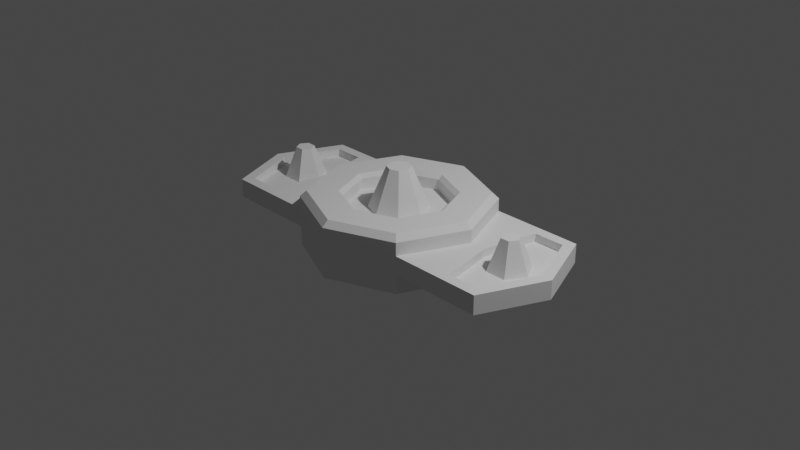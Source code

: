 # Source: conditional_node.blend  (saved by Blender 3.6.11; exported with 4.5.12 LTS)
import bpy
from mathutils import Matrix  # noqa: F401  (used for matrix-valued properties, if any)

bpy.ops.wm.read_factory_settings(use_empty=True)
scene = bpy.context.scene
scene.name = 'Scene'

# ---- collections
col_collection = bpy.data.collections.new('Collection'); scene.collection.children.link(col_collection)

# ---- node groups
ng_auto_smooth = bpy.data.node_groups.new('Auto Smooth', 'GeometryNodeTree')
_s = ng_auto_smooth.interface.new_socket(name='Geometry', in_out='OUTPUT', socket_type='NodeSocketGeometry')
_s = ng_auto_smooth.interface.new_socket(name='Geometry', in_out='INPUT', socket_type='NodeSocketGeometry')
_s = ng_auto_smooth.interface.new_socket(name='Angle', in_out='INPUT', socket_type='NodeSocketFloat')
_s.subtype = 'ANGLE'
_s.min_value = 0.0
_s.max_value = 3.142
ng_auto_smooth.is_modifier = True
_N = ng_auto_smooth.nodes; _L = ng_auto_smooth.links
n0 = _N.new('NodeGroupOutput'); n0.name = 'Group Output'; n0.location = (480, -100)
n1 = _N.new('NodeGroupInput'); n1.name = 'Group Input'; n1.location = (-420, -300)
n2 = _N.new('NodeGroupInput'); n2.name = 'Group Input.001'; n2.location = (-60, -100)
n3 = _N.new('GeometryNodeSetShadeSmooth'); n3.name = 'Set Shade Smooth'; n3.location = (120, -100)
n3.domain = 'EDGE'
n4 = _N.new('GeometryNodeSetShadeSmooth'); n4.name = 'Set Shade Smooth.001'; n4.location = (300, -100)
n5 = _N.new('GeometryNodeInputMeshEdgeAngle'); n5.name = 'Edge Angle'; n5.location = (-420, -220)
n6 = _N.new('GeometryNodeInputEdgeSmooth'); n6.name = 'Is Edge Smooth'; n6.location = (-60, -160)
n7 = _N.new('GeometryNodeInputShadeSmooth'); n7.name = 'Is Face Smooth'; n7.location = (-240, -340)
n8 = _N.new('FunctionNodeBooleanMath'); n8.name = 'Boolean Math'; n8.location = (-60, -220)
n9 = _N.new('FunctionNodeCompare'); n9.name = 'Compare'; n9.location = (-240, -180)
n9.operation = 'LESS_EQUAL'
_L.new(n5.outputs[0], n9.inputs[0])
_L.new(n4.outputs[0], n0.inputs[0])
_L.new(n1.outputs[1], n9.inputs[1])
_L.new(n9.outputs[0], n8.inputs[0])
_L.new(n7.outputs[0], n8.inputs[1])
_L.new(n2.outputs[0], n3.inputs[0])
_L.new(n6.outputs[0], n3.inputs[1])
_L.new(n3.outputs[0], n4.inputs[0])
_L.new(n8.outputs[0], n3.inputs[2])
n0.is_active_output = True

# ---- world
world_world = bpy.data.worlds.new('World'); scene.world = world_world
world_world.use_nodes = True; world_world.node_tree.nodes.clear()
_N = world_world.node_tree.nodes; _L = world_world.node_tree.links
n0 = _N.new('ShaderNodeOutputWorld'); n0.name = 'World Output'; n0.location = (300, 300)
n1 = _N.new('ShaderNodeBackground'); n1.name = 'Background'; n1.location = (10, 300)
n1.inputs[0].default_value = (0.05088, 0.05088, 0.05088, 1.0)
_L.new(n1.outputs[0], n0.inputs[0])
n0.is_active_output = True
world_world.color = (0.05088, 0.05088, 0.05088)
world_world.use_sun_shadow = False
world_world.sun_shadow_jitter_overblur = 0.0

# ---- cameras
cam_camera = bpy.data.cameras.new('Camera')
cam_camera.clip_end = 100.0
cam_camera.ortho_scale = 7.314

# ---- lights
light_light = bpy.data.lights.new('Light', 'POINT')
light_light.transmission_factor = 0.0
light_light.energy = 1000.0
light_light.shadow_soft_size = 0.1
light_light.shadow_maximum_resolution = 0.006
light_light.use_absolute_resolution = True

# ---- meshes
me_cylinder = bpy.data.meshes.new('Cylinder')
me_cylinder.from_pydata([(0.0, 0.0, -0.3041), (0.0, 1.0, -0.3041), (0.0, -1.0, -0.3041), (-0.7071, -0.7071, -0.3041), (-1.0, 0.0, -0.3041), (-0.7071, 0.7071, -0.3041), (0.0, 0.3193, 0.1371), (0.0, -0.3193, 0.1371), (-0.2258, -0.2258, 0.1371), (-0.3193, 0.0, 0.1371), (-0.2258, 0.2258, 0.1371), (0.0, 0.5616, 0.1371), (0.0, -0.5616, 0.1371), (-0.3971, -0.3971, 0.1371), (-0.5616, 0.0, 0.1371), (-0.3971, 0.3971, 0.1371), (0.0, 0.1283, 0.5829), (0.0, 1.981e-09, 0.5829), (0.0, -0.1283, 0.5829), (-0.09071, -0.09071, 0.5829), (-0.1283, 1.981e-09, 0.5829), (-0.09071, 0.09071, 0.5829), (0.0, 1.0, -0.1014), (0.0, 1.0, 0.1014), (0.0, -1.0, 0.1014), (0.0, -1.0, -0.1014), (-0.7071, -0.7071, 0.1014), (-0.7071, -0.7071, -0.1014), (-1.0, 0.0, 0.1014), (-1.0, 0.0, -0.1014), (-0.7071, 0.7071, 0.1014), (-0.7071, 0.7071, -0.1014), (-1.625, -0.5945, 0.1014), (-1.7, -0.7071, -0.1014), (-1.871, 0.0, 0.1014), (-1.993, 0.0, -0.1014), (-1.625, 0.5945, 0.1014), (-1.7, 0.7071, -0.1014), (-1.204, 0.7071, -0.1014), (-1.295, 0.5945, 0.1014), (-1.295, -0.5945, 0.1014), (-1.204, -0.7071, -0.1014), (-1.057, 0.0, -0.1014), (-1.057, 0.0, 0.1014), (-1.993, 0.0, 0.1014), (-1.7, 0.7071, 0.1014), (-1.7, -0.7071, 0.1014), (-1.204, -0.7071, 0.1014), (-1.204, 0.7071, 0.1014), (-1.172, 0.0, 0.1014), (-1.6, -0.1977, 0.01529), (-1.714, 2.796e-17, 0.01529), (-1.6, 0.1977, 0.01529), (-1.372, 0.1977, 0.01529), (-1.372, -0.1977, 0.01529), (-1.172, 0.0, 0.01529), (-1.871, 0.0, 0.01529), (-1.625, 0.5945, 0.01529), (-1.625, -0.5945, 0.01529), (-1.295, -0.5945, 0.01529), (-1.295, 0.5945, 0.01529), (-1.258, 0.0, 0.01529), (-1.535, -0.08477, 0.3473), (-1.584, 1.199e-17, 0.3473), (-1.535, 0.08477, 0.3473), (-1.437, 0.08477, 0.3473), (-1.437, -0.08477, 0.3473), (-1.388, 0.0, 0.3473), (0.0, 1.0, 0.2401), (0.0, 0.9307, 0.3041), (0.0, -0.9307, 0.3041), (0.0, -1.0, 0.2401), (-0.6581, -0.6581, 0.3041), (-0.7071, -0.7071, 0.2401), (-0.9307, 0.0, 0.3041), (-1.0, 0.0, 0.2401), (-0.6581, 0.6581, 0.3041), (-0.7071, 0.7071, 0.2401), (0.0, 0.6086, 0.3041), (0.0, 0.5616, 0.2607), (0.0, -0.5616, 0.2607), (0.0, -0.6086, 0.3041), (-0.3971, -0.3971, 0.2607), (-0.4303, -0.4303, 0.3041), (-0.5616, 0.0, 0.2607), (-0.6086, 0.0, 0.3041), (-0.3971, 0.3971, 0.2607), (-0.4303, 0.4303, 0.3041), (0.7071, -0.7071, -0.3041), (1.0, 0.0, -0.3041), (0.7071, 0.7071, -0.3041), (0.2258, -0.2258, 0.1371), (0.3193, 0.0, 0.1371), (0.2258, 0.2258, 0.1371), (0.3971, -0.3971, 0.1371), (0.5616, 0.0, 0.1371), (0.3971, 0.3971, 0.1371), (0.09071, -0.09071, 0.5829), (0.1283, 1.981e-09, 0.5829), (0.09071, 0.09071, 0.5829), (0.7071, -0.7071, 0.1014), (0.7071, -0.7071, -0.1014), (1.0, 0.0, 0.1014), (1.0, 0.0, -0.1014), (0.7071, 0.7071, 0.1014), (0.7071, 0.7071, -0.1014), (1.625, -0.5945, 0.1014), (1.7, -0.7071, -0.1014), (1.871, 0.0, 0.1014), (1.993, 0.0, -0.1014), (1.625, 0.5945, 0.1014), (1.7, 0.7071, -0.1014), (1.204, 0.7071, -0.1014), (1.295, 0.5945, 0.1014), (1.295, -0.5945, 0.1014), (1.204, -0.7071, -0.1014), (1.057, 0.0, -0.1014), (1.057, 0.0, 0.1014), (1.993, 0.0, 0.1014), (1.7, 0.7071, 0.1014), (1.7, -0.7071, 0.1014), (1.204, -0.7071, 0.1014), (1.204, 0.7071, 0.1014), (1.172, 0.0, 0.1014), (1.6, -0.1977, 0.01529), (1.714, 2.796e-17, 0.01529), (1.6, 0.1977, 0.01529), (1.372, 0.1977, 0.01529), (1.372, -0.1977, 0.01529), (1.172, 0.0, 0.01529), (1.871, 0.0, 0.01529), (1.625, 0.5945, 0.01529), (1.625, -0.5945, 0.01529), (1.295, -0.5945, 0.01529), (1.295, 0.5945, 0.01529), (1.258, 0.0, 0.01529), (1.535, -0.08477, 0.3473), (1.584, 1.199e-17, 0.3473), (1.535, 0.08477, 0.3473), (1.437, 0.08477, 0.3473), (1.437, -0.08477, 0.3473), (1.388, 0.0, 0.3473), (0.6581, -0.6581, 0.3041), (0.7071, -0.7071, 0.2401), (0.9307, 0.0, 0.3041), (1.0, 0.0, 0.2401), (0.6581, 0.6581, 0.3041), (0.7071, 0.7071, 0.2401), (0.3971, -0.3971, 0.2607), (0.4303, -0.4303, 0.3041), (0.5616, 0.0, 0.2607), (0.6086, 0.0, 0.3041), (0.3971, 0.3971, 0.2607), (0.4303, 0.4303, 0.3041)], [], [(81, 83, 72, 70), (85, 87, 76, 74), (0, 2, 3), (86, 84, 14, 15), (0, 3, 4), (83, 85, 74, 72), (0, 4, 5), (87, 78, 69, 76), (0, 5, 1), (82, 80, 12, 13), (24, 71, 73, 26), (26, 73, 75, 28), (28, 75, 77, 30), (84, 82, 13, 14), (10, 9, 20, 21), (9, 8, 19, 20), (6, 10, 21, 16), (8, 7, 18, 19), (7, 8, 13, 12), (8, 9, 14, 13), (9, 10, 15, 14), (10, 6, 11, 15), (17, 19, 18), (17, 20, 19), (17, 21, 20), (17, 16, 21), (5, 31, 22, 1), (31, 30, 23, 22), (4, 29, 31, 5), (41, 47, 46, 33), (3, 27, 29, 4), (48, 38, 37, 45), (2, 25, 27, 3), (25, 24, 26, 27), (35, 44, 45, 37), (33, 46, 44, 35), (42, 41, 33, 35), (38, 42, 35, 37), (40, 49, 55, 59), (36, 34, 56, 57), (28, 30, 48, 43), (26, 28, 43, 47), (31, 29, 42, 38), (29, 27, 41, 42), (30, 31, 38, 48), (27, 26, 47, 41), (34, 36, 45, 44), (32, 34, 44, 46), (40, 32, 46, 47), (36, 39, 48, 45), (39, 49, 43, 48), (49, 40, 47, 43), (50, 54, 66, 62), (61, 53, 65, 67), (39, 36, 57, 60), (34, 32, 58, 56), (49, 39, 60, 55), (32, 40, 59, 58), (51, 52, 57, 56), (50, 51, 56, 58), (54, 50, 58, 59), (52, 53, 60, 57), (53, 61, 55, 60), (61, 54, 59, 55), (66, 67, 63, 62), (67, 65, 64, 63), (52, 51, 63, 64), (54, 61, 67, 66), (53, 52, 64, 65), (51, 50, 62, 63), (73, 71, 70, 72), (75, 73, 72, 74), (77, 75, 74, 76), (68, 77, 76, 69), (30, 77, 68, 23), (83, 81, 80, 82), (85, 83, 82, 84), (87, 85, 84, 86), (78, 87, 86, 79), (79, 86, 15, 11), (81, 70, 142, 149), (151, 144, 146, 153), (0, 88, 2), (152, 96, 95, 150), (0, 89, 88), (149, 142, 144, 151), (0, 90, 89), (153, 146, 69, 78), (0, 1, 90), (148, 94, 12, 80), (24, 100, 143, 71), (100, 102, 145, 143), (102, 104, 147, 145), (150, 95, 94, 148), (93, 99, 98, 92), (92, 98, 97, 91), (6, 16, 99, 93), (91, 97, 18, 7), (7, 12, 94, 91), (91, 94, 95, 92), (92, 95, 96, 93), (93, 96, 11, 6), (17, 18, 97), (17, 97, 98), (17, 98, 99), (17, 99, 16), (90, 1, 22, 105), (105, 22, 23, 104), (89, 90, 105, 103), (115, 107, 120, 121), (88, 89, 103, 101), (122, 119, 111, 112), (2, 88, 101, 25), (25, 101, 100, 24), (109, 111, 119, 118), (107, 109, 118, 120), (116, 109, 107, 115), (112, 111, 109, 116), (114, 133, 129, 123), (110, 131, 130, 108), (102, 117, 122, 104), (100, 121, 117, 102), (105, 112, 116, 103), (103, 116, 115, 101), (104, 122, 112, 105), (101, 115, 121, 100), (108, 118, 119, 110), (106, 120, 118, 108), (114, 121, 120, 106), (110, 119, 122, 113), (113, 122, 117, 123), (123, 117, 121, 114), (124, 136, 140, 128), (135, 141, 139, 127), (113, 134, 131, 110), (108, 130, 132, 106), (123, 129, 134, 113), (106, 132, 133, 114), (125, 130, 131, 126), (124, 132, 130, 125), (128, 133, 132, 124), (126, 131, 134, 127), (127, 134, 129, 135), (135, 129, 133, 128), (140, 136, 137, 141), (141, 137, 138, 139), (126, 138, 137, 125), (128, 140, 141, 135), (127, 139, 138, 126), (125, 137, 136, 124), (143, 142, 70, 71), (145, 144, 142, 143), (147, 146, 144, 145), (68, 69, 146, 147), (104, 23, 68, 147), (149, 148, 80, 81), (151, 150, 148, 149), (153, 152, 150, 151), (78, 79, 152, 153), (79, 11, 96, 152)])
me_cylinder.polygons.foreach_set('use_smooth', [True] * 160)
_uv = me_cylinder.uv_layers.new(name='UVMap')
_uv.uv.foreach_set('vector', [0.2669, 0.5842, 0.204, 0.527, 0.2229, 0.4734, 0.3204, 0.56, 0.1218, 0.533, 0.06718, 0.593, 0.01645, 0.575, 0.09676, 0.4816, 0.8488, 0.1512, 0.9113, 0.3022, 0.7862, 0.3022, 0.07721, 0.5966, 0.1265, 0.5429, 0.1363, 0.5613, 0.09652, 0.6026, 0.8488, 0.1512, 0.7862, 0.3022, 0.6978, 0.2138, 0.204, 0.527, 0.1218, 0.533, 0.09676, 0.4816, 0.2229, 0.4734, 0.8488, 0.1512, 0.6978, 0.2138, 0.6978, 0.0887, 0.06718, 0.593, 0.0724, 0.6718, 0.02157, 0.6946, 0.01645, 0.575, 0.8488, 0.1512, 0.6978, 0.0887, 0.7862, 0.0002517, 0.2004, 0.5373, 0.2566, 0.5889, 0.2348, 0.5987, 0.1941, 0.5576, 0.4131, 0.3122, 0.447, 0.3271, 0.3012, 0.4555, 0.29, 0.4227, 0.29, 0.4227, 0.3012, 0.4555, 0.1163, 0.4422, 0.132, 0.4124, 0.132, 0.4124, 0.1163, 0.4422, 0.0002517, 0.3017, 0.03086, 0.2912, 0.1265, 0.5429, 0.2004, 0.5373, 0.1941, 0.5576, 0.1363, 0.5613, 0.4475, 0.7703, 0.4912, 0.7262, 0.52, 0.7894, 0.5124, 0.7955, 0.4912, 0.7262, 0.5541, 0.7261, 0.5292, 0.7904, 0.52, 0.7894, 0.4475, 0.8311, 0.4475, 0.7703, 0.5124, 0.7955, 0.5114, 0.8061, 0.5541, 0.7261, 0.5984, 0.7719, 0.5344, 0.797, 0.5292, 0.7904, 0.2061, 0.6116, 0.1823, 0.589, 0.1941, 0.5576, 0.2348, 0.5987, 0.1823, 0.589, 0.1495, 0.5903, 0.1363, 0.5613, 0.1941, 0.5576, 0.1495, 0.5903, 0.1271, 0.6141, 0.09652, 0.6026, 0.1363, 0.5613, 0.1271, 0.6141, 0.1281, 0.6468, 0.09867, 0.66, 0.09652, 0.6026, 0.5238, 0.8012, 0.5292, 0.7904, 0.5344, 0.797, 0.5238, 0.8012, 0.52, 0.7894, 0.5292, 0.7904, 0.5238, 0.8012, 0.5124, 0.7955, 0.52, 0.7894, 0.5238, 0.8012, 0.5114, 0.8061, 0.5124, 0.7955, 0.1024, 0.2666, 0.06974, 0.2772, 0.0698, 0.1536, 0.0979, 0.1652, 0.06974, 0.2772, 0.03086, 0.2912, 0.03496, 0.139, 0.0698, 0.1536, 0.167, 0.3466, 0.1498, 0.376, 0.06974, 0.2772, 0.1024, 0.2666, 0.599, 0.01617, 0.6083, 0.05289, 0.5272, 0.07476, 0.5064, 0.04591, 0.2655, 0.3512, 0.2763, 0.3847, 0.1498, 0.376, 0.167, 0.3466, 0.6, 0.2974, 0.5862, 0.3396, 0.4891, 0.2978, 0.5186, 0.2715, 0.3369, 0.2792, 0.3723, 0.2944, 0.2763, 0.3847, 0.2655, 0.3512, 0.3723, 0.2944, 0.4131, 0.3122, 0.29, 0.4227, 0.2763, 0.3847, 0.4475, 0.1658, 0.4849, 0.1704, 0.5186, 0.2715, 0.4891, 0.2978, 0.5064, 0.04591, 0.5272, 0.07476, 0.4849, 0.1704, 0.4475, 0.1658, 0.7551, 0.7104, 0.779, 0.5948, 0.8601, 0.5948, 0.908, 0.7104, 0.779, 0.826, 0.7551, 0.7104, 0.908, 0.7104, 0.8601, 0.826, 0.5955, 0.07894, 0.6289, 0.1745, 0.6138, 0.1751, 0.5878, 0.09538, 0.5317, 0.2579, 0.4995, 0.1711, 0.5123, 0.1707, 0.5397, 0.2459, 0.6572, 0.1753, 0.6973, 0.3207, 0.6, 0.2974, 0.6464, 0.175, 0.6973, 0.0377, 0.6572, 0.1753, 0.6464, 0.175, 0.6083, 0.05289, 0.6978, 0.826, 0.7457, 0.7104, 0.7551, 0.7104, 0.779, 0.826, 0.7457, 0.7104, 0.6978, 0.5948, 0.779, 0.5948, 0.7551, 0.7104, 0.6973, 0.3207, 0.6883, 0.3627, 0.5862, 0.3396, 0.6, 0.2974, 0.6908, 0.0002516, 0.6973, 0.0377, 0.6083, 0.05289, 0.599, 0.01617, 0.4995, 0.1711, 0.5317, 0.2579, 0.5186, 0.2715, 0.4849, 0.1704, 0.5391, 0.08875, 0.4995, 0.1711, 0.4849, 0.1704, 0.5272, 0.07476, 0.5955, 0.07894, 0.5391, 0.08875, 0.5272, 0.07476, 0.6083, 0.05289, 0.5317, 0.2579, 0.5884, 0.2701, 0.6, 0.2974, 0.5186, 0.2715, 0.5884, 0.2701, 0.6289, 0.1745, 0.6464, 0.175, 0.6, 0.2974, 0.6289, 0.1745, 0.5955, 0.07894, 0.6083, 0.05289, 0.6464, 0.175, 0.3385, 0.6092, 0.3926, 0.5798, 0.3896, 0.6328, 0.3826, 0.638, 0.4437, 0.6103, 0.4459, 0.6697, 0.398, 0.647, 0.3988, 0.6369, 0.5884, 0.2701, 0.5317, 0.2579, 0.5397, 0.2459, 0.5798, 0.2559, 0.4995, 0.1711, 0.5391, 0.08875, 0.5474, 0.09911, 0.5123, 0.1707, 0.6289, 0.1745, 0.5884, 0.2701, 0.5798, 0.2559, 0.6138, 0.1751, 0.5391, 0.08875, 0.5955, 0.07894, 0.5878, 0.09538, 0.5474, 0.09911, 0.5334, 0.1718, 0.5474, 0.1993, 0.5397, 0.2459, 0.5123, 0.1707, 0.5503, 0.1458, 0.5334, 0.1718, 0.5123, 0.1707, 0.5474, 0.09911, 0.581, 0.1451, 0.5503, 0.1458, 0.5474, 0.09911, 0.5878, 0.09538, 0.5474, 0.1993, 0.5782, 0.2029, 0.5798, 0.2559, 0.5397, 0.2459, 0.5782, 0.2029, 0.5987, 0.1745, 0.6138, 0.1751, 0.5798, 0.2559, 0.5987, 0.1745, 0.581, 0.1451, 0.5878, 0.09538, 0.6138, 0.1751, 0.3896, 0.6328, 0.3988, 0.6369, 0.3841, 0.6457, 0.3826, 0.638, 0.3988, 0.6369, 0.398, 0.647, 0.3901, 0.6507, 0.3841, 0.6457, 0.3942, 0.7032, 0.3385, 0.6727, 0.3841, 0.6457, 0.3901, 0.6507, 0.3926, 0.5798, 0.4437, 0.6103, 0.3988, 0.6369, 0.3896, 0.6328, 0.4459, 0.6697, 0.3942, 0.7032, 0.3901, 0.6507, 0.398, 0.647, 0.3385, 0.6727, 0.3385, 0.6092, 0.3826, 0.638, 0.3841, 0.6457, 0.2287, 0.456, 0.338, 0.5521, 0.3204, 0.56, 0.2229, 0.4734, 0.08868, 0.4659, 0.2287, 0.456, 0.2229, 0.4734, 0.09676, 0.4816, 0.0002517, 0.5695, 0.08868, 0.4659, 0.09676, 0.4816, 0.01645, 0.575, 0.006527, 0.7014, 0.0002517, 0.5695, 0.01645, 0.575, 0.02157, 0.6946, 0.03086, 0.2912, 0.0002517, 0.3017, 0.006474, 0.1271, 0.03496, 0.139, 0.204, 0.527, 0.2669, 0.5842, 0.2566, 0.5889, 0.2004, 0.5373, 0.1218, 0.533, 0.204, 0.527, 0.2004, 0.5373, 0.1265, 0.5429, 0.06718, 0.593, 0.1218, 0.533, 0.1265, 0.5429, 0.07721, 0.5966, 0.0724, 0.6718, 0.06718, 0.593, 0.07721, 0.5966, 0.08214, 0.6674, 0.08214, 0.6674, 0.07721, 0.5966, 0.09652, 0.6026, 0.09867, 0.66, 0.2669, 0.5842, 0.3204, 0.56, 0.3211, 0.6907, 0.2683, 0.6693, 0.2091, 0.727, 0.231, 0.78, 0.1076, 0.778, 0.1279, 0.7281, 0.8488, 0.1512, 0.9997, 0.2138, 0.9113, 0.3022, 0.1318, 0.7181, 0.1402, 0.6997, 0.1975, 0.6974, 0.2048, 0.717, 0.8488, 0.1512, 0.9997, 0.0887, 0.9997, 0.2138, 0.2683, 0.6693, 0.3211, 0.6907, 0.231, 0.78, 0.2091, 0.727, 0.8488, 0.1512, 0.9113, 0.0002516, 0.9997, 0.0887, 0.1279, 0.7281, 0.1076, 0.778, 0.02157, 0.6946, 0.0724, 0.6718, 0.8488, 0.1512, 0.7862, 0.0002517, 0.9113, 0.0002516, 0.2579, 0.6652, 0.2386, 0.6564, 0.2348, 0.5987, 0.2566, 0.5889, 0.4131, 0.3122, 0.4114, 0.1454, 0.4434, 0.1318, 0.447, 0.3271, 0.4114, 0.1454, 0.2979, 0.03154, 0.3106, 0.0002517, 0.4434, 0.1318, 0.2979, 0.03154, 0.1398, 0.03042, 0.1269, 0.0002517, 0.3106, 0.0002517, 0.2048, 0.717, 0.1975, 0.6974, 0.2386, 0.6564, 0.2579, 0.6652, 0.4888, 0.8757, 0.5193, 0.8131, 0.5291, 0.8124, 0.5509, 0.8783, 0.5509, 0.8783, 0.5291, 0.8124, 0.5351, 0.8054, 0.597, 0.8356, 0.4475, 0.8311, 0.5114, 0.8061, 0.5193, 0.8131, 0.4888, 0.8757, 0.597, 0.8356, 0.5351, 0.8054, 0.5344, 0.797, 0.5984, 0.7719, 0.2061, 0.6116, 0.2348, 0.5987, 0.2386, 0.6564, 0.2072, 0.6445, 0.2072, 0.6445, 0.2386, 0.6564, 0.1975, 0.6974, 0.1845, 0.6682, 0.1845, 0.6682, 0.1975, 0.6974, 0.1402, 0.6997, 0.1518, 0.6692, 0.1518, 0.6692, 0.1402, 0.6997, 0.09867, 0.66, 0.1281, 0.6468, 0.5238, 0.8012, 0.5344, 0.797, 0.5351, 0.8054, 0.5238, 0.8012, 0.5351, 0.8054, 0.5291, 0.8124, 0.5238, 0.8012, 0.5291, 0.8124, 0.5193, 0.8131, 0.5238, 0.8012, 0.5193, 0.8131, 0.5114, 0.8061, 0.1687, 0.099, 0.0979, 0.1652, 0.0698, 0.1536, 0.1552, 0.06875, 0.1552, 0.06875, 0.0698, 0.1536, 0.03496, 0.139, 0.1398, 0.03042, 0.2694, 0.1017, 0.1687, 0.099, 0.1552, 0.06875, 0.2815, 0.06921, 0.5989, 0.7096, 0.506, 0.6796, 0.5269, 0.6507, 0.6082, 0.6728, 0.3408, 0.1755, 0.2694, 0.1017, 0.2815, 0.06921, 0.3735, 0.1608, 0.6002, 0.4282, 0.5189, 0.454, 0.4896, 0.4277, 0.5865, 0.3862, 0.3369, 0.2792, 0.3408, 0.1755, 0.3735, 0.1608, 0.3723, 0.2944, 0.3723, 0.2944, 0.3735, 0.1608, 0.4114, 0.1454, 0.4131, 0.3122, 0.4475, 0.5594, 0.4896, 0.4277, 0.5189, 0.454, 0.4849, 0.5549, 0.506, 0.6796, 0.4475, 0.5594, 0.4849, 0.5549, 0.5269, 0.6507, 0.7551, 0.4788, 0.908, 0.4788, 0.8601, 0.5943, 0.779, 0.5943, 0.779, 0.3632, 0.8601, 0.3632, 0.908, 0.4788, 0.7551, 0.4788, 0.5954, 0.6467, 0.5878, 0.6302, 0.6139, 0.5504, 0.629, 0.5511, 0.532, 0.4675, 0.54, 0.4795, 0.5124, 0.5546, 0.4995, 0.5542, 0.6573, 0.5502, 0.6465, 0.5505, 0.6002, 0.4282, 0.6973, 0.4051, 0.6973, 0.6881, 0.6082, 0.6728, 0.6465, 0.5505, 0.6573, 0.5502, 0.6978, 0.3632, 0.779, 0.3632, 0.7551, 0.4788, 0.7457, 0.4788, 0.7457, 0.4788, 0.7551, 0.4788, 0.779, 0.5943, 0.6978, 0.5943, 0.6973, 0.4051, 0.6002, 0.4282, 0.5865, 0.3862, 0.6884, 0.3632, 0.6907, 0.7256, 0.5989, 0.7096, 0.6082, 0.6728, 0.6973, 0.6881, 0.4995, 0.5542, 0.4849, 0.5549, 0.5189, 0.454, 0.532, 0.4675, 0.5389, 0.6367, 0.5269, 0.6507, 0.4849, 0.5549, 0.4995, 0.5542, 0.5954, 0.6467, 0.6082, 0.6728, 0.5269, 0.6507, 0.5389, 0.6367, 0.532, 0.4675, 0.5189, 0.454, 0.6002, 0.4282, 0.5885, 0.4555, 0.5885, 0.4555, 0.6002, 0.4282, 0.6465, 0.5505, 0.629, 0.5511, 0.629, 0.5511, 0.6465, 0.5505, 0.6082, 0.6728, 0.5954, 0.6467, 0.4459, 0.4854, 0.4018, 0.5142, 0.3948, 0.509, 0.3918, 0.456, 0.3407, 0.4864, 0.3856, 0.5131, 0.3864, 0.5232, 0.3385, 0.5459, 0.5885, 0.4555, 0.5799, 0.4697, 0.54, 0.4795, 0.532, 0.4675, 0.4995, 0.5542, 0.5124, 0.5546, 0.5472, 0.6264, 0.5389, 0.6367, 0.629, 0.5511, 0.6139, 0.5504, 0.5799, 0.4697, 0.5885, 0.4555, 0.5389, 0.6367, 0.5472, 0.6264, 0.5878, 0.6302, 0.5954, 0.6467, 0.5335, 0.5536, 0.5124, 0.5546, 0.54, 0.4795, 0.5476, 0.5262, 0.5501, 0.5796, 0.5472, 0.6264, 0.5124, 0.5546, 0.5335, 0.5536, 0.5811, 0.5804, 0.5878, 0.6302, 0.5472, 0.6264, 0.5501, 0.5796, 0.5476, 0.5262, 0.54, 0.4795, 0.5799, 0.4697, 0.5781, 0.5225, 0.5781, 0.5225, 0.5799, 0.4697, 0.6139, 0.5504, 0.5988, 0.551, 0.5988, 0.551, 0.6139, 0.5504, 0.5878, 0.6302, 0.5811, 0.5804, 0.3948, 0.509, 0.4018, 0.5142, 0.4003, 0.5218, 0.3856, 0.5131, 0.3856, 0.5131, 0.4003, 0.5218, 0.3943, 0.5268, 0.3864, 0.5232, 0.3902, 0.5793, 0.3943, 0.5268, 0.4003, 0.5218, 0.4459, 0.5489, 0.3918, 0.456, 0.3948, 0.509, 0.3856, 0.5131, 0.3407, 0.4864, 0.3385, 0.5459, 0.3864, 0.5232, 0.3943, 0.5268, 0.3902, 0.5793, 0.4459, 0.5489, 0.4003, 0.5218, 0.4018, 0.5142, 0.4459, 0.4854, 0.338, 0.6979, 0.3211, 0.6907, 0.3204, 0.56, 0.338, 0.5521, 0.2374, 0.7965, 0.231, 0.78, 0.3211, 0.6907, 0.338, 0.6979, 0.1009, 0.7937, 0.1076, 0.778, 0.231, 0.78, 0.2374, 0.7965, 0.006527, 0.7014, 0.02157, 0.6946, 0.1076, 0.778, 0.1009, 0.7937, 0.1398, 0.03042, 0.03496, 0.139, 0.006474, 0.1271, 0.1269, 0.0002517, 0.2683, 0.6693, 0.2579, 0.6652, 0.2566, 0.5889, 0.2669, 0.5842, 0.2091, 0.727, 0.2048, 0.717, 0.2579, 0.6652, 0.2683, 0.6693, 0.1279, 0.7281, 0.1318, 0.7181, 0.2048, 0.717, 0.2091, 0.727, 0.0724, 0.6718, 0.08214, 0.6674, 0.1318, 0.7181, 0.1279, 0.7281, 0.08214, 0.6674, 0.09867, 0.66, 0.1402, 0.6997, 0.1318, 0.7181])
me_cylinder.update()

# ---- objects
ob_light = bpy.data.objects.new('Light', light_light)
ob_camera = bpy.data.objects.new('Camera', cam_camera)
ob_cylinder = bpy.data.objects.new('Cylinder', me_cylinder)

# ---- transforms, parenting, visibility, modifiers, constraints
ob_light.location = (4.076, 1.005, 5.904)
ob_light.rotation_euler = (0.6503, 0.05522, 1.866)
ob_light.lock_rotations_4d = False
ob_light.empty_display_type = 'ARROWS'
ob_light.color = (0.0, 0.0, 0.0, 0.0)
ob_light.lineart.crease_threshold = 0.0
ob_camera.location = (7.359, -6.926, 4.958)
ob_camera.rotation_euler = (1.109, 0.0, 0.8149)
ob_camera.lock_rotations_4d = False
ob_camera.empty_display_type = 'ARROWS'
ob_camera.color = (0.0, 0.0, 0.0, 0.0)
ob_camera.display_type = 'WIRE'
ob_camera.lineart.crease_threshold = 0.0
ob_cylinder.location = (0.0, 0.0, 0.0)
_m = ob_cylinder.modifiers.new('Auto Smooth', 'NODES')
_m.node_group = ng_auto_smooth
_gi = [s.identifier for s in ng_auto_smooth.interface.items_tree if s.item_type == 'SOCKET' and s.in_out == 'INPUT']
_m[_gi[1]] = 0.5236  # Angle

# ---- collection membership
col_collection.objects.link(ob_light)
col_collection.objects.link(ob_camera)
col_collection.objects.link(ob_cylinder)

# ---- scene / render settings (as saved in the file)
scene.camera = ob_camera
scene.frame_start = 1; scene.frame_end = 250; scene.frame_set(1)
scene.render.engine = 'BLENDER_EEVEE_NEXT'
scene.cycles.sampling_pattern = 'TABULATED_SOBOL'
scene.view_settings.view_transform = 'Filmic'
bpy.context.view_layer.update()
